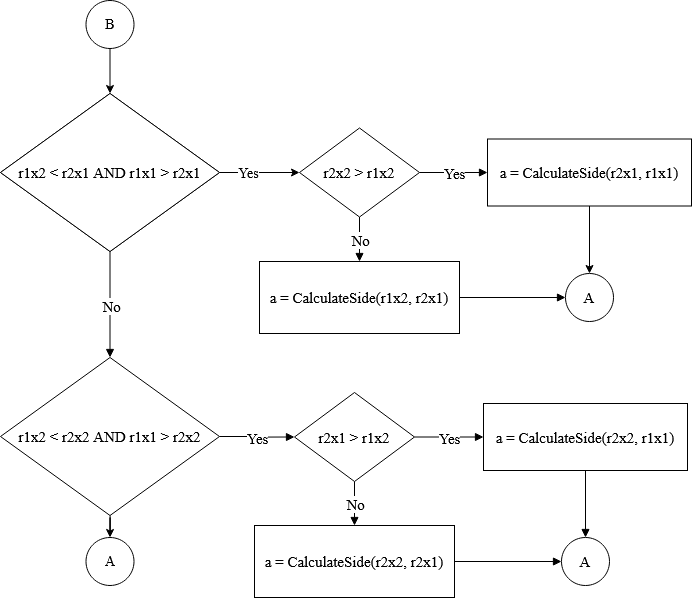

The diagram above was exported from draw.io. Its source (the exported page's mxGraphModel, read from the mxfile embedded in the PNG):
<mxGraphModel dx="2074" dy="74" grid="0" gridSize="10" guides="1" tooltips="1" connect="1" arrows="1" fold="1" page="1" pageScale="1" pageWidth="850" pageHeight="1100" math="0" shadow="0">
  <root>
    <mxCell id="W88DFzO3jSaHlEvWaP20-0" />
    <mxCell id="W88DFzO3jSaHlEvWaP20-1" parent="W88DFzO3jSaHlEvWaP20-0" />
    <UserObject label="r1x2 &amp;lt; r2x1 &amp;&amp; r1x1 &amp;gt; r2x1" lucidchartObjectId="H6q5alU-TPgA" id="h7k9jsPx_R-e8bkr_qQr-0">
      <mxCell style="html=1;whiteSpace=wrap;rhombus;fontSize=15;fontColor=#000000;spacing=3;strokeOpacity=100;" vertex="1" parent="W88DFzO3jSaHlEvWaP20-1">
        <mxGeometry x="83" y="1361" width="219" height="158" as="geometry" />
      </mxCell>
    </UserObject>
    <UserObject label="r2x2 &amp;gt; r1x2" lucidchartObjectId="H6q5d0ms3CRl" id="h7k9jsPx_R-e8bkr_qQr-1">
      <mxCell style="html=1;whiteSpace=wrap;rhombus;fontSize=15;fontColor=#000000;spacing=3;strokeOpacity=100;" vertex="1" parent="W88DFzO3jSaHlEvWaP20-1">
        <mxGeometry x="382" y="1395.5" width="120" height="89" as="geometry" />
      </mxCell>
    </UserObject>
    <mxCell id="h7k9jsPx_R-e8bkr_qQr-2" style="edgeStyle=orthogonalEdgeStyle;rounded=0;orthogonalLoop=1;jettySize=auto;html=1;entryX=0.5;entryY=0;entryDx=0;entryDy=0;" edge="1" parent="W88DFzO3jSaHlEvWaP20-1" source="h7k9jsPx_R-e8bkr_qQr-3" target="h7k9jsPx_R-e8bkr_qQr-28">
      <mxGeometry relative="1" as="geometry" />
    </mxCell>
    <UserObject label="a = CalculateSide(r2x1, r1x1)" lucidchartObjectId="H6q5OF4cMIcY" id="h7k9jsPx_R-e8bkr_qQr-3">
      <mxCell style="html=1;whiteSpace=wrap;;fontSize=15;fontColor=#000000;spacing=3;strokeOpacity=100;" vertex="1" parent="W88DFzO3jSaHlEvWaP20-1">
        <mxGeometry x="570" y="1406.5" width="204" height="67" as="geometry" />
      </mxCell>
    </UserObject>
    <UserObject label="" lucidchartObjectId="H6q5EmBTOXcp" id="h7k9jsPx_R-e8bkr_qQr-4">
      <mxCell style="html=1;jettySize=18;fontSize=15;fontColor=#000000;strokeOpacity=100;rounded=1;arcSize=0;edgeStyle=orthogonalEdgeStyle;startArrow=none;;endArrow=block;endFill=1;;exitX=1.008394595897737;exitY=0.5000000000000008;exitPerimeter=1;entryX=-0.0029411764705882353;entryY=0.5;entryPerimeter=1;" edge="1" parent="W88DFzO3jSaHlEvWaP20-1" source="h7k9jsPx_R-e8bkr_qQr-1" target="h7k9jsPx_R-e8bkr_qQr-3">
        <mxGeometry width="100" height="100" relative="1" as="geometry">
          <Array as="points" />
        </mxGeometry>
      </mxCell>
    </UserObject>
    <mxCell id="h7k9jsPx_R-e8bkr_qQr-5" value="Yes" style="text;html=1;resizable=0;labelBackgroundColor=#ffffff;align=center;verticalAlign=middle;fontColor=#000000;;fontSize=14.799999999999995;" vertex="1" parent="h7k9jsPx_R-e8bkr_qQr-4">
      <mxGeometry relative="1" as="geometry" />
    </mxCell>
    <UserObject label="a = CalculateSide(r1x2, r2x1)" lucidchartObjectId="H6q5LK4i~9zM" id="h7k9jsPx_R-e8bkr_qQr-6">
      <mxCell style="html=1;whiteSpace=wrap;;fontSize=15;fontColor=#000000;spacing=3;strokeOpacity=100;" vertex="1" parent="W88DFzO3jSaHlEvWaP20-1">
        <mxGeometry x="342" y="1529" width="200" height="72" as="geometry" />
      </mxCell>
    </UserObject>
    <UserObject label="" lucidchartObjectId="H6q5qgouG29j" id="h7k9jsPx_R-e8bkr_qQr-7">
      <mxCell style="html=1;jettySize=18;fontSize=15;fontColor=#000000;strokeOpacity=100;rounded=1;arcSize=0;edgeStyle=orthogonalEdgeStyle;startArrow=none;;endArrow=block;endFill=1;;exitX=0.5;exitY=1.0083945958977367;exitPerimeter=1;entryX=0.5;entryY=-0.008333333333333333;entryPerimeter=1;" edge="1" parent="W88DFzO3jSaHlEvWaP20-1" source="h7k9jsPx_R-e8bkr_qQr-1" target="h7k9jsPx_R-e8bkr_qQr-6">
        <mxGeometry width="100" height="100" relative="1" as="geometry">
          <Array as="points" />
        </mxGeometry>
      </mxCell>
    </UserObject>
    <mxCell id="h7k9jsPx_R-e8bkr_qQr-8" value="No" style="text;html=1;resizable=0;labelBackgroundColor=#ffffff;align=center;verticalAlign=middle;fontColor=#000000;;fontSize=14.799999999999995;" vertex="1" parent="h7k9jsPx_R-e8bkr_qQr-7">
      <mxGeometry relative="1" as="geometry" />
    </mxCell>
    <mxCell id="h7k9jsPx_R-e8bkr_qQr-9" style="edgeStyle=orthogonalEdgeStyle;rounded=0;orthogonalLoop=1;jettySize=auto;html=1;" edge="1" parent="W88DFzO3jSaHlEvWaP20-1" source="h7k9jsPx_R-e8bkr_qQr-10" target="h7k9jsPx_R-e8bkr_qQr-35">
      <mxGeometry relative="1" as="geometry" />
    </mxCell>
    <UserObject label="r1x2 &amp;lt; r2x2 AND r1x1 &amp;gt; r2x2" lucidchartObjectId="X7q5sC_B9JwZ" id="h7k9jsPx_R-e8bkr_qQr-10">
      <mxCell style="html=1;whiteSpace=wrap;rhombus;fontSize=15;fontColor=#000000;spacing=3;strokeOpacity=100;" vertex="1" parent="W88DFzO3jSaHlEvWaP20-1">
        <mxGeometry x="83" y="1625" width="219" height="158" as="geometry" />
      </mxCell>
    </UserObject>
    <UserObject label="" lucidchartObjectId="X7q5TmHmX.vI" id="h7k9jsPx_R-e8bkr_qQr-11">
      <mxCell style="html=1;jettySize=18;fontSize=15;fontColor=#000000;strokeOpacity=100;rounded=1;arcSize=0;edgeStyle=orthogonalEdgeStyle;startArrow=none;;endArrow=block;endFill=1;;exitX=1.0046818335859269;exitY=0.5;exitPerimeter=1;entryX=-0.008394595897735044;entryY=0.5;entryPerimeter=1;" edge="1" parent="W88DFzO3jSaHlEvWaP20-1" source="h7k9jsPx_R-e8bkr_qQr-10" target="h7k9jsPx_R-e8bkr_qQr-13">
        <mxGeometry width="100" height="100" relative="1" as="geometry">
          <Array as="points" />
        </mxGeometry>
      </mxCell>
    </UserObject>
    <mxCell id="h7k9jsPx_R-e8bkr_qQr-12" value="Yes" style="text;html=1;resizable=0;labelBackgroundColor=#ffffff;align=center;verticalAlign=middle;fontColor=#000000;;fontSize=14.799999999999995;" vertex="1" parent="h7k9jsPx_R-e8bkr_qQr-11">
      <mxGeometry relative="1" as="geometry" />
    </mxCell>
    <UserObject label="r2x1 &amp;gt; r1x2" lucidchartObjectId="X7q5mcYq1IKe" id="h7k9jsPx_R-e8bkr_qQr-13">
      <mxCell style="html=1;whiteSpace=wrap;rhombus;fontSize=15;fontColor=#000000;spacing=3;strokeOpacity=100;" vertex="1" parent="W88DFzO3jSaHlEvWaP20-1">
        <mxGeometry x="377" y="1660" width="120" height="89" as="geometry" />
      </mxCell>
    </UserObject>
    <UserObject label="a = CalculateSide(r2x2, r1x1)" lucidchartObjectId="X7q5xt2t1ZYq" id="h7k9jsPx_R-e8bkr_qQr-14">
      <mxCell style="html=1;whiteSpace=wrap;;fontSize=15;fontColor=#000000;spacing=3;strokeOpacity=100;" vertex="1" parent="W88DFzO3jSaHlEvWaP20-1">
        <mxGeometry x="566" y="1671" width="204" height="67" as="geometry" />
      </mxCell>
    </UserObject>
    <UserObject label="" lucidchartObjectId="X7q53YCH5CuE" id="h7k9jsPx_R-e8bkr_qQr-15">
      <mxCell style="html=1;jettySize=18;fontSize=15;fontColor=#000000;strokeOpacity=100;rounded=1;arcSize=0;edgeStyle=orthogonalEdgeStyle;startArrow=none;;endArrow=block;endFill=1;;exitX=1.008394595897737;exitY=0.5000000000000008;exitPerimeter=1;entryX=-0.0029411764705882353;entryY=0.5;entryPerimeter=1;" edge="1" parent="W88DFzO3jSaHlEvWaP20-1" source="h7k9jsPx_R-e8bkr_qQr-13" target="h7k9jsPx_R-e8bkr_qQr-14">
        <mxGeometry width="100" height="100" relative="1" as="geometry">
          <Array as="points" />
        </mxGeometry>
      </mxCell>
    </UserObject>
    <mxCell id="h7k9jsPx_R-e8bkr_qQr-16" value="Yes" style="text;html=1;resizable=0;labelBackgroundColor=#ffffff;align=center;verticalAlign=middle;fontColor=#000000;;fontSize=14.799999999999995;" vertex="1" parent="h7k9jsPx_R-e8bkr_qQr-15">
      <mxGeometry relative="1" as="geometry" />
    </mxCell>
    <UserObject label="a = CalculateSide(r2x2, r2x1)" lucidchartObjectId="X7q5gq8jdAoM" id="h7k9jsPx_R-e8bkr_qQr-17">
      <mxCell style="html=1;whiteSpace=wrap;;fontSize=15;fontColor=#000000;spacing=3;strokeOpacity=100;" vertex="1" parent="W88DFzO3jSaHlEvWaP20-1">
        <mxGeometry x="337" y="1793" width="200" height="72" as="geometry" />
      </mxCell>
    </UserObject>
    <UserObject label="" lucidchartObjectId="X7q52PKzMEE7" id="h7k9jsPx_R-e8bkr_qQr-18">
      <mxCell style="html=1;jettySize=18;fontSize=15;fontColor=#000000;strokeOpacity=100;rounded=1;arcSize=0;edgeStyle=orthogonalEdgeStyle;startArrow=none;;endArrow=block;endFill=1;;exitX=0.5;exitY=1.0083945958977367;exitPerimeter=1;entryX=0.5;entryY=-0.008333333333333333;entryPerimeter=1;" edge="1" parent="W88DFzO3jSaHlEvWaP20-1" source="h7k9jsPx_R-e8bkr_qQr-13" target="h7k9jsPx_R-e8bkr_qQr-17">
        <mxGeometry width="100" height="100" relative="1" as="geometry">
          <Array as="points" />
        </mxGeometry>
      </mxCell>
    </UserObject>
    <mxCell id="h7k9jsPx_R-e8bkr_qQr-19" value="No" style="text;html=1;resizable=0;labelBackgroundColor=#ffffff;align=center;verticalAlign=middle;fontColor=#000000;;fontSize=14.799999999999995;" vertex="1" parent="h7k9jsPx_R-e8bkr_qQr-18">
      <mxGeometry relative="1" as="geometry" />
    </mxCell>
    <UserObject label="" lucidchartObjectId="V8q5k3upbfKN" id="h7k9jsPx_R-e8bkr_qQr-20">
      <mxCell style="html=1;jettySize=18;fontSize=15;fontColor=#000000;strokeOpacity=100;rounded=1;arcSize=0;edgeStyle=orthogonalEdgeStyle;startArrow=none;;endArrow=block;endFill=1;;exitX=0.5;exitY=1.0046818335859269;exitPerimeter=1;entryX=0.5;entryY=-0.004681833585928526;entryPerimeter=1;" edge="1" parent="W88DFzO3jSaHlEvWaP20-1" source="h7k9jsPx_R-e8bkr_qQr-0" target="h7k9jsPx_R-e8bkr_qQr-10">
        <mxGeometry width="100" height="100" relative="1" as="geometry">
          <Array as="points" />
        </mxGeometry>
      </mxCell>
    </UserObject>
    <mxCell id="h7k9jsPx_R-e8bkr_qQr-21" value="No" style="text;html=1;resizable=0;labelBackgroundColor=#ffffff;align=center;verticalAlign=middle;fontColor=#000000;;fontSize=14.799999999999995;" vertex="1" parent="h7k9jsPx_R-e8bkr_qQr-20">
      <mxGeometry relative="1" as="geometry" />
    </mxCell>
    <mxCell id="h7k9jsPx_R-e8bkr_qQr-22" style="edgeStyle=orthogonalEdgeStyle;rounded=0;orthogonalLoop=1;jettySize=auto;html=1;" edge="1" parent="W88DFzO3jSaHlEvWaP20-1" source="h7k9jsPx_R-e8bkr_qQr-24" target="h7k9jsPx_R-e8bkr_qQr-1">
      <mxGeometry relative="1" as="geometry" />
    </mxCell>
    <mxCell id="h7k9jsPx_R-e8bkr_qQr-23" value="&lt;font style=&quot;font-size: 14px&quot;&gt;Yes&lt;/font&gt;" style="edgeLabel;html=1;align=center;verticalAlign=middle;resizable=0;points=[];" vertex="1" connectable="0" parent="h7k9jsPx_R-e8bkr_qQr-22">
      <mxGeometry x="-0.2762" relative="1" as="geometry">
        <mxPoint as="offset" />
      </mxGeometry>
    </mxCell>
    <UserObject label="r1x2 &amp;lt; r2x1 AND r1x1 &amp;gt; r2x1" lucidchartObjectId="6br5MOOTNa3j" id="h7k9jsPx_R-e8bkr_qQr-24">
      <mxCell style="html=1;whiteSpace=wrap;rhombus;fontSize=15;fontColor=#000000;spacing=3;strokeOpacity=100;" vertex="1" parent="W88DFzO3jSaHlEvWaP20-1">
        <mxGeometry x="83" y="1361" width="219" height="158" as="geometry" />
      </mxCell>
    </UserObject>
    <UserObject label="a = CalculateSide(r1x2, r2x1)" lucidchartObjectId="6br5kNUmwnfb" id="h7k9jsPx_R-e8bkr_qQr-25">
      <mxCell style="html=1;whiteSpace=wrap;;fontSize=15;fontColor=#000000;spacing=3;strokeOpacity=100;" vertex="1" parent="W88DFzO3jSaHlEvWaP20-1">
        <mxGeometry x="342" y="1529" width="200" height="72" as="geometry" />
      </mxCell>
    </UserObject>
    <UserObject label="a = CalculateSide(r2x2, r1x1)" lucidchartObjectId="6br5U_6JgZlq" id="h7k9jsPx_R-e8bkr_qQr-26">
      <mxCell style="html=1;whiteSpace=wrap;;fontSize=15;fontColor=#000000;spacing=3;strokeOpacity=100;" vertex="1" parent="W88DFzO3jSaHlEvWaP20-1">
        <mxGeometry x="566" y="1671" width="204" height="67" as="geometry" />
      </mxCell>
    </UserObject>
    <UserObject label="a = CalculateSide(r2x2, r2x1)" lucidchartObjectId="6br5XhxNakDw" id="h7k9jsPx_R-e8bkr_qQr-27">
      <mxCell style="html=1;whiteSpace=wrap;;fontSize=15;fontColor=#000000;spacing=3;strokeOpacity=100;" vertex="1" parent="W88DFzO3jSaHlEvWaP20-1">
        <mxGeometry x="337" y="1793" width="200" height="72" as="geometry" />
      </mxCell>
    </UserObject>
    <UserObject label="A" lucidchartObjectId="ahr5RsgQI-fF" id="h7k9jsPx_R-e8bkr_qQr-28">
      <mxCell style="html=1;whiteSpace=wrap;ellipse;fontSize=15;fontColor=#000000;spacing=3;strokeOpacity=100;" vertex="1" parent="W88DFzO3jSaHlEvWaP20-1">
        <mxGeometry x="648" y="1541" width="48" height="48" as="geometry" />
      </mxCell>
    </UserObject>
    <UserObject label="" lucidchartObjectId="fhr5wGl9BKgj" id="h7k9jsPx_R-e8bkr_qQr-29">
      <mxCell style="html=1;jettySize=18;fontSize=11;strokeOpacity=100;rounded=1;arcSize=0;edgeStyle=orthogonalEdgeStyle;startArrow=none;;endArrow=block;endFill=1;;exitX=1.002996254681648;exitY=0.5;exitPerimeter=1;entryX=-0.012507796496105695;entryY=0.5;entryPerimeter=1;" edge="1" parent="W88DFzO3jSaHlEvWaP20-1" source="h7k9jsPx_R-e8bkr_qQr-25" target="h7k9jsPx_R-e8bkr_qQr-28">
        <mxGeometry width="100" height="100" relative="1" as="geometry">
          <Array as="points" />
        </mxGeometry>
      </mxCell>
    </UserObject>
    <UserObject label="" lucidchartObjectId="mhr5tMO6_-uz" id="h7k9jsPx_R-e8bkr_qQr-30">
      <mxCell style="html=1;jettySize=18;fontSize=11;strokeOpacity=100;rounded=1;arcSize=0;edgeStyle=orthogonalEdgeStyle;startArrow=none;;endArrow=block;endFill=1;;exitX=0.5;exitY=1.008952551477163;exitPerimeter=1;entryX=0.5;entryY=-0.012507796496105695;entryPerimeter=1;" edge="1" parent="W88DFzO3jSaHlEvWaP20-1" source="h7k9jsPx_R-e8bkr_qQr-26" target="h7k9jsPx_R-e8bkr_qQr-31">
        <mxGeometry width="100" height="100" relative="1" as="geometry">
          <Array as="points" />
        </mxGeometry>
      </mxCell>
    </UserObject>
    <UserObject label="A" lucidchartObjectId="ohr5oxT_mgL9" id="h7k9jsPx_R-e8bkr_qQr-31">
      <mxCell style="html=1;whiteSpace=wrap;ellipse;fontSize=15;fontColor=#000000;spacing=3;strokeOpacity=100;" vertex="1" parent="W88DFzO3jSaHlEvWaP20-1">
        <mxGeometry x="644" y="1805" width="48" height="48" as="geometry" />
      </mxCell>
    </UserObject>
    <UserObject label="" lucidchartObjectId="Chr5sSxcyXO5" id="h7k9jsPx_R-e8bkr_qQr-32">
      <mxCell style="html=1;jettySize=18;fontSize=11;strokeOpacity=100;rounded=1;arcSize=0;edgeStyle=orthogonalEdgeStyle;startArrow=none;;endArrow=block;endFill=1;;exitX=1.002996254681648;exitY=0.5;exitPerimeter=1;entryX=-0.012507796496105695;entryY=0.5;entryPerimeter=1;" edge="1" parent="W88DFzO3jSaHlEvWaP20-1" source="h7k9jsPx_R-e8bkr_qQr-27" target="h7k9jsPx_R-e8bkr_qQr-31">
        <mxGeometry width="100" height="100" relative="1" as="geometry">
          <Array as="points" />
        </mxGeometry>
      </mxCell>
    </UserObject>
    <mxCell id="h7k9jsPx_R-e8bkr_qQr-33" style="edgeStyle=orthogonalEdgeStyle;rounded=0;orthogonalLoop=1;jettySize=auto;html=1;" edge="1" parent="W88DFzO3jSaHlEvWaP20-1" source="h7k9jsPx_R-e8bkr_qQr-34" target="h7k9jsPx_R-e8bkr_qQr-24">
      <mxGeometry relative="1" as="geometry" />
    </mxCell>
    <mxCell id="h7k9jsPx_R-e8bkr_qQr-34" value="&lt;font style=&quot;font-size: 14px&quot;&gt;B&lt;/font&gt;" style="ellipse;whiteSpace=wrap;html=1;aspect=fixed;" vertex="1" parent="W88DFzO3jSaHlEvWaP20-1">
      <mxGeometry x="168.5" y="1268" width="48" height="48" as="geometry" />
    </mxCell>
    <mxCell id="h7k9jsPx_R-e8bkr_qQr-35" value="&lt;font style=&quot;font-size: 14px&quot;&gt;A&lt;/font&gt;" style="ellipse;whiteSpace=wrap;html=1;aspect=fixed;" vertex="1" parent="W88DFzO3jSaHlEvWaP20-1">
      <mxGeometry x="168.5" y="1805" width="48" height="48" as="geometry" />
    </mxCell>
  </root>
</mxGraphModel>